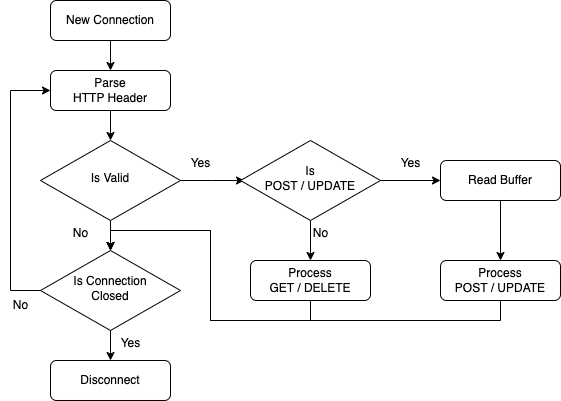

The diagram above was exported from draw.io. Its source (the exported page's mxGraphModel, read from the mxfile embedded in the PNG):
<mxGraphModel dx="1234" dy="1060" grid="1" gridSize="10" guides="1" tooltips="1" connect="1" arrows="1" fold="1" page="1" pageScale="1" pageWidth="827" pageHeight="1169" math="0" shadow="0">
  <root>
    <mxCell id="WIyWlLk6GJQsqaUBKTNV-0" />
    <mxCell id="WIyWlLk6GJQsqaUBKTNV-1" parent="WIyWlLk6GJQsqaUBKTNV-0" />
    <mxCell id="L6vTi_ti1skTpCN93F_w-5" style="edgeStyle=orthogonalEdgeStyle;rounded=0;orthogonalLoop=1;jettySize=auto;html=1;exitX=0.5;exitY=1;exitDx=0;exitDy=0;" edge="1" parent="WIyWlLk6GJQsqaUBKTNV-1" source="L6vTi_ti1skTpCN93F_w-2" target="L6vTi_ti1skTpCN93F_w-4">
      <mxGeometry relative="1" as="geometry" />
    </mxCell>
    <mxCell id="L6vTi_ti1skTpCN93F_w-2" value="New Connection" style="rounded=1;whiteSpace=wrap;html=1;fontSize=12;glass=0;strokeWidth=1;shadow=0;" vertex="1" parent="WIyWlLk6GJQsqaUBKTNV-1">
      <mxGeometry x="160" y="150" width="120" height="40" as="geometry" />
    </mxCell>
    <mxCell id="L6vTi_ti1skTpCN93F_w-7" style="edgeStyle=orthogonalEdgeStyle;rounded=0;orthogonalLoop=1;jettySize=auto;html=1;exitX=0.5;exitY=1;exitDx=0;exitDy=0;" edge="1" parent="WIyWlLk6GJQsqaUBKTNV-1" source="L6vTi_ti1skTpCN93F_w-4" target="L6vTi_ti1skTpCN93F_w-6">
      <mxGeometry relative="1" as="geometry" />
    </mxCell>
    <mxCell id="L6vTi_ti1skTpCN93F_w-4" value="Parse&lt;br&gt;HTTP Header" style="rounded=1;whiteSpace=wrap;html=1;fontSize=12;glass=0;strokeWidth=1;shadow=0;" vertex="1" parent="WIyWlLk6GJQsqaUBKTNV-1">
      <mxGeometry x="160" y="220" width="120" height="40" as="geometry" />
    </mxCell>
    <mxCell id="L6vTi_ti1skTpCN93F_w-10" style="edgeStyle=orthogonalEdgeStyle;rounded=0;orthogonalLoop=1;jettySize=auto;html=1;exitX=0.5;exitY=1;exitDx=0;exitDy=0;" edge="1" parent="WIyWlLk6GJQsqaUBKTNV-1" source="L6vTi_ti1skTpCN93F_w-6" target="L6vTi_ti1skTpCN93F_w-9">
      <mxGeometry relative="1" as="geometry" />
    </mxCell>
    <mxCell id="L6vTi_ti1skTpCN93F_w-14" style="edgeStyle=orthogonalEdgeStyle;rounded=0;orthogonalLoop=1;jettySize=auto;html=1;exitX=1;exitY=0.5;exitDx=0;exitDy=0;" edge="1" parent="WIyWlLk6GJQsqaUBKTNV-1" source="L6vTi_ti1skTpCN93F_w-6">
      <mxGeometry relative="1" as="geometry">
        <mxPoint x="354" y="330" as="targetPoint" />
      </mxGeometry>
    </mxCell>
    <mxCell id="L6vTi_ti1skTpCN93F_w-6" value="Is Valid" style="rhombus;whiteSpace=wrap;html=1;shadow=0;fontFamily=Helvetica;fontSize=12;align=center;strokeWidth=1;spacing=6;spacingTop=-4;" vertex="1" parent="WIyWlLk6GJQsqaUBKTNV-1">
      <mxGeometry x="150" y="290" width="140" height="80" as="geometry" />
    </mxCell>
    <mxCell id="L6vTi_ti1skTpCN93F_w-11" style="edgeStyle=orthogonalEdgeStyle;rounded=0;orthogonalLoop=1;jettySize=auto;html=1;exitX=0;exitY=0.5;exitDx=0;exitDy=0;entryX=0;entryY=0.5;entryDx=0;entryDy=0;" edge="1" parent="WIyWlLk6GJQsqaUBKTNV-1" source="L6vTi_ti1skTpCN93F_w-9" target="L6vTi_ti1skTpCN93F_w-4">
      <mxGeometry relative="1" as="geometry">
        <mxPoint x="150" y="160" as="targetPoint" />
        <Array as="points">
          <mxPoint x="120" y="440" />
          <mxPoint x="120" y="240" />
        </Array>
      </mxGeometry>
    </mxCell>
    <mxCell id="L6vTi_ti1skTpCN93F_w-30" style="edgeStyle=orthogonalEdgeStyle;rounded=0;orthogonalLoop=1;jettySize=auto;html=1;exitX=0.5;exitY=1;exitDx=0;exitDy=0;" edge="1" parent="WIyWlLk6GJQsqaUBKTNV-1" source="L6vTi_ti1skTpCN93F_w-9" target="L6vTi_ti1skTpCN93F_w-29">
      <mxGeometry relative="1" as="geometry" />
    </mxCell>
    <mxCell id="L6vTi_ti1skTpCN93F_w-9" value="Is Connection&lt;br&gt;Closed" style="rhombus;whiteSpace=wrap;html=1;shadow=0;fontFamily=Helvetica;fontSize=12;align=center;strokeWidth=1;spacing=6;spacingTop=-4;" vertex="1" parent="WIyWlLk6GJQsqaUBKTNV-1">
      <mxGeometry x="150" y="400" width="140" height="80" as="geometry" />
    </mxCell>
    <mxCell id="L6vTi_ti1skTpCN93F_w-12" value="No" style="text;html=1;align=center;verticalAlign=middle;resizable=0;points=[];autosize=1;strokeColor=none;fillColor=none;" vertex="1" parent="WIyWlLk6GJQsqaUBKTNV-1">
      <mxGeometry x="110" y="440" width="40" height="30" as="geometry" />
    </mxCell>
    <mxCell id="L6vTi_ti1skTpCN93F_w-13" value="No" style="text;html=1;align=center;verticalAlign=middle;resizable=0;points=[];autosize=1;strokeColor=none;fillColor=none;" vertex="1" parent="WIyWlLk6GJQsqaUBKTNV-1">
      <mxGeometry x="170" y="368" width="40" height="30" as="geometry" />
    </mxCell>
    <mxCell id="L6vTi_ti1skTpCN93F_w-15" value="Yes" style="text;html=1;align=center;verticalAlign=middle;resizable=0;points=[];autosize=1;strokeColor=none;fillColor=none;" vertex="1" parent="WIyWlLk6GJQsqaUBKTNV-1">
      <mxGeometry x="290" y="298" width="40" height="30" as="geometry" />
    </mxCell>
    <mxCell id="L6vTi_ti1skTpCN93F_w-18" style="edgeStyle=orthogonalEdgeStyle;rounded=0;orthogonalLoop=1;jettySize=auto;html=1;exitX=1;exitY=0.5;exitDx=0;exitDy=0;" edge="1" parent="WIyWlLk6GJQsqaUBKTNV-1" source="L6vTi_ti1skTpCN93F_w-16" target="L6vTi_ti1skTpCN93F_w-17">
      <mxGeometry relative="1" as="geometry" />
    </mxCell>
    <mxCell id="L6vTi_ti1skTpCN93F_w-22" style="edgeStyle=orthogonalEdgeStyle;rounded=0;orthogonalLoop=1;jettySize=auto;html=1;exitX=0.5;exitY=1;exitDx=0;exitDy=0;entryX=0.5;entryY=0;entryDx=0;entryDy=0;" edge="1" parent="WIyWlLk6GJQsqaUBKTNV-1" source="L6vTi_ti1skTpCN93F_w-16" target="L6vTi_ti1skTpCN93F_w-21">
      <mxGeometry relative="1" as="geometry" />
    </mxCell>
    <mxCell id="L6vTi_ti1skTpCN93F_w-16" value="Is&lt;br&gt;POST / UPDATE" style="rhombus;whiteSpace=wrap;html=1;shadow=0;fontFamily=Helvetica;fontSize=12;align=center;strokeWidth=1;spacing=6;spacingTop=-4;" vertex="1" parent="WIyWlLk6GJQsqaUBKTNV-1">
      <mxGeometry x="350" y="290" width="140" height="80" as="geometry" />
    </mxCell>
    <mxCell id="L6vTi_ti1skTpCN93F_w-25" style="edgeStyle=orthogonalEdgeStyle;rounded=0;orthogonalLoop=1;jettySize=auto;html=1;exitX=0.5;exitY=1;exitDx=0;exitDy=0;" edge="1" parent="WIyWlLk6GJQsqaUBKTNV-1" source="L6vTi_ti1skTpCN93F_w-17" target="L6vTi_ti1skTpCN93F_w-24">
      <mxGeometry relative="1" as="geometry" />
    </mxCell>
    <mxCell id="L6vTi_ti1skTpCN93F_w-17" value="Read Buffer" style="rounded=1;whiteSpace=wrap;html=1;fontSize=12;glass=0;strokeWidth=1;shadow=0;" vertex="1" parent="WIyWlLk6GJQsqaUBKTNV-1">
      <mxGeometry x="550" y="310" width="120" height="40" as="geometry" />
    </mxCell>
    <mxCell id="L6vTi_ti1skTpCN93F_w-19" value="Yes" style="text;html=1;align=center;verticalAlign=middle;resizable=0;points=[];autosize=1;strokeColor=none;fillColor=none;" vertex="1" parent="WIyWlLk6GJQsqaUBKTNV-1">
      <mxGeometry x="500" y="298" width="40" height="30" as="geometry" />
    </mxCell>
    <mxCell id="L6vTi_ti1skTpCN93F_w-26" style="edgeStyle=orthogonalEdgeStyle;rounded=0;orthogonalLoop=1;jettySize=auto;html=1;exitX=0.5;exitY=1;exitDx=0;exitDy=0;entryX=0.5;entryY=0;entryDx=0;entryDy=0;" edge="1" parent="WIyWlLk6GJQsqaUBKTNV-1" source="L6vTi_ti1skTpCN93F_w-21" target="L6vTi_ti1skTpCN93F_w-9">
      <mxGeometry relative="1" as="geometry">
        <Array as="points">
          <mxPoint x="420" y="470" />
          <mxPoint x="320" y="470" />
          <mxPoint x="320" y="380" />
          <mxPoint x="220" y="380" />
        </Array>
      </mxGeometry>
    </mxCell>
    <mxCell id="L6vTi_ti1skTpCN93F_w-21" value="Process&lt;br&gt;GET / DELETE" style="rounded=1;whiteSpace=wrap;html=1;fontSize=12;glass=0;strokeWidth=1;shadow=0;" vertex="1" parent="WIyWlLk6GJQsqaUBKTNV-1">
      <mxGeometry x="360" y="410" width="120" height="40" as="geometry" />
    </mxCell>
    <mxCell id="L6vTi_ti1skTpCN93F_w-23" value="No" style="text;html=1;align=center;verticalAlign=middle;resizable=0;points=[];autosize=1;strokeColor=none;fillColor=none;" vertex="1" parent="WIyWlLk6GJQsqaUBKTNV-1">
      <mxGeometry x="410" y="368" width="40" height="30" as="geometry" />
    </mxCell>
    <mxCell id="L6vTi_ti1skTpCN93F_w-27" style="edgeStyle=orthogonalEdgeStyle;rounded=0;orthogonalLoop=1;jettySize=auto;html=1;exitX=0.5;exitY=1;exitDx=0;exitDy=0;entryX=0.5;entryY=0;entryDx=0;entryDy=0;" edge="1" parent="WIyWlLk6GJQsqaUBKTNV-1" source="L6vTi_ti1skTpCN93F_w-24" target="L6vTi_ti1skTpCN93F_w-9">
      <mxGeometry relative="1" as="geometry">
        <Array as="points">
          <mxPoint x="610" y="470" />
          <mxPoint x="320" y="470" />
          <mxPoint x="320" y="380" />
          <mxPoint x="220" y="380" />
        </Array>
      </mxGeometry>
    </mxCell>
    <mxCell id="L6vTi_ti1skTpCN93F_w-24" value="Process&lt;br&gt;POST / UPDATE" style="rounded=1;whiteSpace=wrap;html=1;fontSize=12;glass=0;strokeWidth=1;shadow=0;" vertex="1" parent="WIyWlLk6GJQsqaUBKTNV-1">
      <mxGeometry x="550" y="410" width="120" height="40" as="geometry" />
    </mxCell>
    <mxCell id="L6vTi_ti1skTpCN93F_w-29" value="Disconnect" style="rounded=1;whiteSpace=wrap;html=1;fontSize=12;glass=0;strokeWidth=1;shadow=0;" vertex="1" parent="WIyWlLk6GJQsqaUBKTNV-1">
      <mxGeometry x="160" y="510" width="120" height="40" as="geometry" />
    </mxCell>
    <mxCell id="L6vTi_ti1skTpCN93F_w-32" value="Yes" style="text;html=1;align=center;verticalAlign=middle;resizable=0;points=[];autosize=1;strokeColor=none;fillColor=none;" vertex="1" parent="WIyWlLk6GJQsqaUBKTNV-1">
      <mxGeometry x="220" y="478" width="40" height="30" as="geometry" />
    </mxCell>
  </root>
</mxGraphModel>